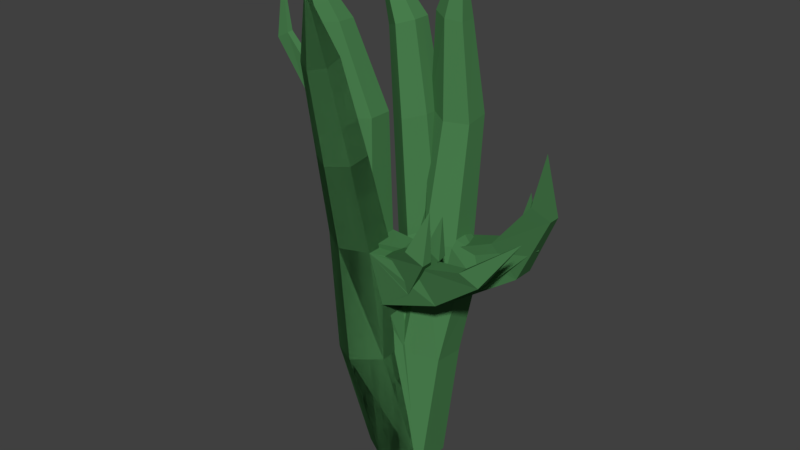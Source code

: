 # Source: cactus.blend  (saved by Blender 2.77.0; exported with 4.5.12 LTS)
import bpy
from mathutils import Matrix  # noqa: F401  (used for matrix-valued properties, if any)

bpy.ops.wm.read_factory_settings(use_empty=True)
scene = bpy.context.scene
scene.name = 'Scene'

# ---- collections
col_collection_1 = bpy.data.collections.new('Collection 1'); scene.collection.children.link(col_collection_1)
col_collection_10 = bpy.data.collections.new('Collection 10'); scene.collection.children.link(col_collection_10)

# ---- materials (node trees are filled in below, after node groups)
mat_cactusmaterial = bpy.data.materials.new('CactusMaterial')
mat_cactusmaterial.alpha_threshold = 0.0
mat_cactusmaterial.use_transparent_shadow = False
mat_cactusmaterial.diffuse_color = (0.06984, 0.2203, 0.07816, 1.0)
mat_cactusmaterial.roughness = 0.5

# ---- material node trees

# ---- world
world_world = bpy.data.worlds.new('World'); scene.world = world_world
world_world.color = (0.05088, 0.05088, 0.05088)
world_world.use_sun_shadow = False
world_world.sun_shadow_jitter_overblur = 0.0
world_world.cycles.sampling_method = 'MANUAL'

# ---- meshes
me_cylinder_004 = bpy.data.meshes.new('Cylinder.004')
me_cylinder_004.from_pydata([(0.0, 0.1367, 0.001747), (-0.07052, 0.02148, 0.4791), (0.1184, 0.06833, 0.001747), (0.03725, -0.04139, 0.4946), (0.1184, -0.06833, 0.001747), (0.03725, -0.1671, 0.4946), (-1.195e-08, -0.1367, 0.001747), (-0.07052, -0.23, 0.4791), (-0.1184, -0.06833, 0.001747), (-0.1783, -0.1671, 0.4636), (-0.1184, 0.06833, 0.001747), (-0.1783, -0.04139, 0.4636), (0.0008891, -0.08706, 0.9267), (-0.09199, -0.03308, 0.9375), (0.000889, -0.195, 0.9267), (-0.09199, -0.249, 0.9375), (-0.1849, -0.195, 0.9483), (-0.1849, -0.08706, 0.9483), (-0.006957, -0.1858, 1.286), (-0.08279, -0.1425, 1.292), (-0.006957, -0.2726, 1.274), (-0.08279, -0.3159, 1.268), (-0.1586, -0.2726, 1.274), (-0.1586, -0.1858, 1.286), (-0.006957, -0.1858, 1.286), (-0.08279, -0.1425, 1.292), (-0.006957, -0.2726, 1.274), (-0.08279, -0.3159, 1.268), (-0.1586, -0.2726, 1.274), (-0.1586, -0.1858, 1.286), (-0.08921, -0.2182, 1.612), (-0.1472, -0.1864, 1.622), (-0.08921, -0.2818, 1.591), (-0.1472, -0.3136, 1.581), (-0.2052, -0.2818, 1.591), (-0.2052, -0.2182, 1.612), (-0.1226, -0.3341, 1.858), (-0.1226, -0.3341, 1.858), (-0.1226, -0.3341, 1.858), (-0.1226, -0.3341, 1.858), (-0.1226, -0.3341, 1.858), (-0.1226, -0.3341, 1.858), (0.03036, -0.1625, 0.7176), (0.03038, -0.046, 0.7171), (0.176, -0.1801, 0.9293), (0.176, -0.1054, 0.9315), (0.2782, -0.09907, 0.8182), (0.278, -0.1797, 0.8161), (0.4049, -0.2254, 1.008), (0.4049, -0.1855, 1.008), (0.4815, -0.1839, 0.9794), (0.4813, -0.227, 0.9795), (0.6128, -0.1932, 1.167), (0.6128, -0.1932, 1.167), (0.6128, -0.1932, 1.167), (0.6128, -0.1932, 1.167)], [], [(0, 1, 3, 2), (2, 3, 5, 4), (4, 5, 7, 6), (6, 7, 9, 8), (5, 3, 43, 42), (8, 9, 11, 10), (10, 11, 1, 0), (0, 2, 4, 6, 8, 10), (13, 17, 23, 19), (11, 9, 16, 17), (3, 1, 13, 12, 43), (7, 5, 42, 14, 15), (1, 11, 17, 13), (9, 7, 15, 16), (23, 22, 28, 29), (16, 15, 21, 22), (14, 12, 18, 20), (17, 16, 22, 23), (15, 14, 20, 21), (12, 13, 19, 18), (25, 29, 35, 31), (21, 20, 26, 27), (18, 19, 25, 24), (19, 23, 29, 25), (22, 21, 27, 28), (20, 18, 24, 26), (35, 34, 40, 41), (28, 27, 33, 34), (26, 24, 30, 32), (29, 28, 34, 35), (27, 26, 32, 33), (24, 25, 31, 30), (36, 37, 41, 40, 39, 38), (33, 32, 38, 39), (30, 31, 37, 36), (31, 35, 41, 37), (34, 33, 39, 40), (32, 30, 36, 38), (42, 43, 46, 47), (44, 47, 51, 48), (14, 42, 47, 44), (12, 14, 44, 45), (43, 12, 45, 46), (48, 51, 55, 52), (45, 44, 48, 49), (47, 46, 50, 51), (46, 45, 49, 50), (55, 54, 53, 52), (49, 48, 52, 53), (51, 50, 54, 55), (50, 49, 53, 54)])
me_cylinder_004.materials.append(mat_cactusmaterial)
me_cylinder_004.use_remesh_preserve_volume = False
me_cylinder_004.use_remesh_preserve_attributes = False
me_cylinder_004.use_mirror_vertex_groups = False
me_cylinder_004.update()
me_cylinder_001 = bpy.data.meshes.new('Cylinder.001')
me_cylinder_001.from_pydata([(0.0, 0.1367, 0.001747), (-0.07052, 0.02148, 0.4791), (0.1184, 0.06833, 0.001747), (0.03725, -0.04139, 0.4946), (0.1184, -0.06833, 0.001747), (0.03725, -0.1671, 0.4946), (-1.195e-08, -0.1367, 0.001747), (-0.07052, -0.23, 0.4791), (-0.1184, -0.06833, 0.001747), (-0.1783, -0.1671, 0.4636), (-0.1184, 0.06833, 0.001747), (-0.1783, -0.04139, 0.4636), (0.0008891, -0.08706, 0.9267), (-0.09199, -0.03308, 0.9375), (0.000889, -0.195, 0.9267), (-0.09199, -0.249, 0.9375), (-0.1849, -0.195, 0.9483), (-0.1849, -0.08706, 0.9483), (-0.006957, -0.1858, 1.286), (-0.08279, -0.1425, 1.292), (-0.006957, -0.2726, 1.274), (-0.08279, -0.3159, 1.268), (-0.1586, -0.2726, 1.274), (-0.1586, -0.1858, 1.286), (-0.006957, -0.1858, 1.286), (-0.08279, -0.1425, 1.292), (-0.006957, -0.2726, 1.274), (-0.08279, -0.3159, 1.268), (-0.1586, -0.2726, 1.274), (-0.1586, -0.1858, 1.286), (-0.08921, -0.2182, 1.612), (-0.1472, -0.1864, 1.622), (-0.08921, -0.2818, 1.591), (-0.1472, -0.3136, 1.581), (-0.2052, -0.2818, 1.591), (-0.2052, -0.2182, 1.612), (-0.1226, -0.3341, 1.858), (-0.1226, -0.3341, 1.858), (-0.1226, -0.3341, 1.858), (-0.1226, -0.3341, 1.858), (-0.1226, -0.3341, 1.858), (-0.1226, -0.3341, 1.858), (0.03036, -0.1625, 0.7176), (0.03038, -0.046, 0.7171), (0.05891, -0.1801, 0.9293), (0.05891, -0.1054, 0.9315), (0.1611, -0.09907, 0.8182), (0.1609, -0.1797, 0.8161), (0.1835, -0.2254, 1.008), (0.1835, -0.1855, 1.008), (0.26, -0.1839, 0.9794), (0.2598, -0.227, 0.9795), (0.2589, -0.1932, 1.167), (0.2589, -0.1932, 1.167), (0.2589, -0.1932, 1.167), (0.2589, -0.1932, 1.167)], [], [(0, 1, 3, 2), (2, 3, 5, 4), (4, 5, 7, 6), (6, 7, 9, 8), (5, 3, 43, 42), (8, 9, 11, 10), (10, 11, 1, 0), (0, 2, 4, 6, 8, 10), (13, 17, 23, 19), (11, 9, 16, 17), (3, 1, 13, 12, 43), (7, 5, 42, 14, 15), (1, 11, 17, 13), (9, 7, 15, 16), (23, 22, 28, 29), (16, 15, 21, 22), (14, 12, 18, 20), (17, 16, 22, 23), (15, 14, 20, 21), (12, 13, 19, 18), (25, 29, 35, 31), (21, 20, 26, 27), (18, 19, 25, 24), (19, 23, 29, 25), (22, 21, 27, 28), (20, 18, 24, 26), (35, 34, 40, 41), (28, 27, 33, 34), (26, 24, 30, 32), (29, 28, 34, 35), (27, 26, 32, 33), (24, 25, 31, 30), (36, 37, 41, 40, 39, 38), (33, 32, 38, 39), (30, 31, 37, 36), (31, 35, 41, 37), (34, 33, 39, 40), (32, 30, 36, 38), (42, 43, 46, 47), (44, 47, 51, 48), (14, 42, 47, 44), (12, 14, 44, 45), (43, 12, 45, 46), (48, 51, 55, 52), (45, 44, 48, 49), (47, 46, 50, 51), (46, 45, 49, 50), (55, 54, 53, 52), (49, 48, 52, 53), (51, 50, 54, 55), (50, 49, 53, 54)])
me_cylinder_001.materials.append(mat_cactusmaterial)
me_cylinder_001.use_remesh_preserve_volume = False
me_cylinder_001.use_remesh_preserve_attributes = False
me_cylinder_001.use_mirror_vertex_groups = False
me_cylinder_001.update()
me_cylinder_003 = bpy.data.meshes.new('Cylinder.003')
me_cylinder_003.from_pydata([(0.0, 0.1367, 0.001747), (-0.03588, 0.1019, 0.4944), (0.1184, 0.06833, 0.001747), (0.06261, 0.03561, 0.5358), (0.1184, -0.06833, 0.001747), (0.06261, -0.08975, 0.5262), (-1.195e-08, -0.1367, 0.001747), (-0.03588, -0.1489, 0.4751), (-0.1184, -0.06833, 0.001747), (-0.1344, -0.08262, 0.4336), (-0.1184, 0.06833, 0.001747), (-0.1344, 0.04274, 0.4433), (-0.02236, -0.04107, 0.95), (-0.1149, 0.0138, 0.9406), (-0.02236, -0.1487, 0.9417), (-0.1149, -0.2015, 0.9241), (-0.2074, -0.1466, 0.9147), (-0.2074, -0.03899, 0.923), (-0.02305, -0.05928, 1.399), (-0.09863, -0.01555, 1.392), (-0.02305, -0.1468, 1.399), (-0.09863, -0.1907, 1.393), (-0.1742, -0.1469, 1.387), (-0.1742, -0.05939, 1.386), (-0.02305, -0.05928, 1.399), (-0.09863, -0.01555, 1.392), (-0.02305, -0.1468, 1.399), (-0.09863, -0.1907, 1.393), (-0.1742, -0.1469, 1.387), (-0.1742, -0.05939, 1.386), (-0.1257, -0.1129, 1.711), (-0.1835, -0.07945, 1.706), (-0.1257, -0.1798, 1.712), (-0.1835, -0.2133, 1.707), (-0.2412, -0.1799, 1.702), (-0.2412, -0.113, 1.702), (-0.2708, -0.2249, 1.981), (-0.2708, -0.2249, 1.981), (-0.2708, -0.2249, 1.981), (-0.2708, -0.2249, 1.981), (-0.2708, -0.2249, 1.981), (-0.2708, -0.2249, 1.981), (0.01912, -0.1353, 0.7119), (0.01913, -0.0191, 0.7203), (0.1062, -0.1411, 0.958), (0.1062, -0.08438, 0.9721), (0.1427, -0.05906, 0.8797), (0.1426, -0.1203, 0.8647), (0.2096, -0.1509, 1.001), (0.2096, -0.1206, 1.009), (0.2615, -0.1105, 0.9729), (0.2614, -0.1432, 0.9649), (0.2766, -0.1482, 1.138), (0.2766, -0.1482, 1.138), (0.2766, -0.1482, 1.138), (0.2766, -0.1482, 1.138), (-0.1919, -0.05339, 1.179), (-0.1919, -0.151, 1.179), (-0.3346, -0.05584, 1.458), (-0.3346, -0.08728, 1.454), (-0.3884, -0.04744, 1.404), (-0.3884, -0.0825, 1.4), (-0.4762, -0.04432, 1.583), (-0.4762, -0.06759, 1.58), (-0.5266, -0.03984, 1.557), (-0.5266, -0.06579, 1.554), (-0.5526, -0.00511, 1.777), (-0.5526, -0.00511, 1.777), (-0.5526, -0.00511, 1.777), (-0.5526, -0.00511, 1.777)], [], [(0, 1, 3, 2), (2, 3, 5, 4), (4, 5, 7, 6), (6, 7, 9, 8), (5, 3, 43, 42), (8, 9, 11, 10), (10, 11, 1, 0), (0, 2, 4, 6, 8, 10), (13, 17, 56, 23, 19), (11, 9, 16, 17), (3, 1, 13, 12, 43), (7, 5, 42, 14, 15), (1, 11, 17, 13), (9, 7, 15, 16), (23, 22, 28, 29), (16, 15, 21, 22, 57), (14, 12, 18, 20), (17, 16, 57, 56), (15, 14, 20, 21), (12, 13, 19, 18), (25, 29, 35, 31), (21, 20, 26, 27), (18, 19, 25, 24), (19, 23, 29, 25), (22, 21, 27, 28), (20, 18, 24, 26), (35, 34, 40, 41), (28, 27, 33, 34), (26, 24, 30, 32), (29, 28, 34, 35), (27, 26, 32, 33), (24, 25, 31, 30), (36, 37, 41, 40, 39, 38), (33, 32, 38, 39), (30, 31, 37, 36), (31, 35, 41, 37), (34, 33, 39, 40), (32, 30, 36, 38), (42, 43, 46, 47), (44, 47, 51, 48), (14, 42, 47, 44), (12, 14, 44, 45), (43, 12, 45, 46), (48, 51, 55, 52), (45, 44, 48, 49), (47, 46, 50, 51), (46, 45, 49, 50), (55, 54, 53, 52), (49, 48, 52, 53), (51, 50, 54, 55), (50, 49, 53, 54), (57, 22, 59, 61), (59, 58, 62, 63), (23, 56, 60, 58), (22, 23, 58, 59), (56, 57, 61, 60), (64, 65, 69, 68), (60, 61, 65, 64), (58, 60, 64, 62), (61, 59, 63, 65), (68, 69, 67, 66), (62, 64, 68, 66), (65, 63, 67, 69), (63, 62, 66, 67)])
me_cylinder_003.materials.append(mat_cactusmaterial)
me_cylinder_003.use_remesh_preserve_volume = False
me_cylinder_003.use_remesh_preserve_attributes = False
me_cylinder_003.use_mirror_vertex_groups = False
me_cylinder_003.update()
me_cylinder_002 = bpy.data.meshes.new('Cylinder.002')
me_cylinder_002.from_pydata([(0.0, 0.1367, 0.001747), (0.05621, 0.1661, 0.4678), (0.1362, 0.06833, 0.001747), (0.1743, 0.1021, 0.4584), (0.1362, -0.06833, 0.001747), (0.1743, -0.02309, 0.4698), (-1.195e-08, -0.1367, 0.001747), (0.05621, -0.08433, 0.4905), (-0.1184, -0.06833, 0.001747), (-0.05162, -0.02036, 0.4999), (-0.1184, 0.06833, 0.001747), (-0.05162, 0.1049, 0.4885), (0.2076, 0.1257, 0.9392), (0.1142, 0.1793, 0.9463), (0.2076, 0.01787, 0.9332), (0.1142, -0.03626, 0.9343), (0.02078, 0.01742, 0.9414), (0.02078, 0.1252, 0.9474), (0.2096, 0.1608, 1.382), (0.1354, 0.2014, 1.405), (0.2096, 0.0745, 1.368), (0.1354, 0.02877, 1.376), (0.05107, 0.06903, 1.4), (0.05107, 0.1554, 1.415), (0.2096, 0.1608, 1.382), (0.1354, 0.2014, 1.405), (0.2096, 0.0745, 1.368), (0.1354, 0.02877, 1.376), (0.05107, 0.06903, 1.4), (0.05107, 0.1554, 1.415), (0.1879, 0.1112, 1.716), (0.138, 0.1407, 1.726), (0.1879, 0.05231, 1.716), (0.138, 0.02286, 1.726), (0.08142, 0.05231, 1.738), (0.08142, 0.1112, 1.738), (0.1785, 0.05621, 1.964), (0.1785, 0.05621, 1.964), (0.1785, 0.05621, 1.964), (0.1785, 0.05621, 1.964), (0.1785, 0.05621, 1.964), (0.1785, 0.05621, 1.964), (0.2133, 0.0133, 0.7227), (0.2133, 0.1298, 0.7222), (0.3659, 0.003525, 1.007), (0.3659, 0.07824, 1.007), (0.4735, 0.0812, 0.9095), (0.4733, 0.0005752, 0.9097), (0.5349, -0.03273, 1.208), (0.5349, 0.007177, 1.208), (0.6114, 0.008756, 1.18), (0.6112, -0.0343, 1.18), (0.5981, -0.05621, 1.416), (0.5981, -0.05621, 1.416), (0.5981, -0.05621, 1.416), (0.5981, -0.05621, 1.416), (0.04065, 0.1638, 1.179), (0.04065, 0.06617, 1.179), (-0.04995, 0.1538, 1.429), (-0.04995, 0.1221, 1.429), (-0.1108, 0.1556, 1.382), (-0.1107, 0.1203, 1.382), (-0.09145, 0.1625, 1.545), (-0.09145, 0.139, 1.545), (-0.145, 0.1638, 1.526), (-0.1449, 0.1377, 1.526), (-0.1157, 0.1482, 1.703), (-0.1157, 0.1482, 1.703), (-0.1157, 0.1482, 1.703), (-0.1157, 0.1482, 1.703)], [], [(0, 1, 3, 2), (2, 3, 5, 4), (4, 5, 7, 6), (6, 7, 9, 8), (5, 3, 43, 42), (8, 9, 11, 10), (10, 11, 1, 0), (0, 2, 4, 6, 8, 10), (13, 17, 56, 23, 19), (11, 9, 16, 17), (3, 1, 13, 12, 43), (7, 5, 42, 14, 15), (1, 11, 17, 13), (9, 7, 15, 16), (23, 22, 28, 29), (16, 15, 21, 22, 57), (14, 12, 18, 20), (17, 16, 57, 56), (15, 14, 20, 21), (12, 13, 19, 18), (25, 29, 35, 31), (21, 20, 26, 27), (18, 19, 25, 24), (19, 23, 29, 25), (22, 21, 27, 28), (20, 18, 24, 26), (35, 34, 40, 41), (28, 27, 33, 34), (26, 24, 30, 32), (29, 28, 34, 35), (27, 26, 32, 33), (24, 25, 31, 30), (36, 37, 41, 40, 39, 38), (33, 32, 38, 39), (30, 31, 37, 36), (31, 35, 41, 37), (34, 33, 39, 40), (32, 30, 36, 38), (42, 43, 46, 47), (44, 47, 51, 48), (14, 42, 47, 44), (12, 14, 44, 45), (43, 12, 45, 46), (48, 51, 55, 52), (45, 44, 48, 49), (47, 46, 50, 51), (46, 45, 49, 50), (55, 54, 53, 52), (49, 48, 52, 53), (51, 50, 54, 55), (50, 49, 53, 54), (57, 22, 59, 61), (59, 58, 62, 63), (23, 56, 60, 58), (22, 23, 58, 59), (56, 57, 61, 60), (64, 65, 69, 68), (60, 61, 65, 64), (58, 60, 64, 62), (61, 59, 63, 65), (68, 69, 67, 66), (62, 64, 68, 66), (65, 63, 67, 69), (63, 62, 66, 67)])
me_cylinder_002.materials.append(mat_cactusmaterial)
me_cylinder_002.use_remesh_preserve_volume = False
me_cylinder_002.use_remesh_preserve_attributes = False
me_cylinder_002.use_mirror_vertex_groups = False
me_cylinder_002.update()
me_cylinder = bpy.data.meshes.new('Cylinder')
me_cylinder.from_pydata([(0.0, 0.1367, 0.001747), (0.03066, 0.1717, 0.4791), (0.1184, 0.06833, 0.001747), (0.139, 0.1089, 0.4681), (0.1184, -0.06833, 0.001747), (0.139, -0.01687, 0.4681), (-1.195e-08, -0.1367, 0.001747), (0.03066, -0.07973, 0.4791), (-0.1184, -0.06833, 0.001747), (-0.07766, -0.01687, 0.4902), (-0.1184, 0.06833, 0.001747), (-0.07766, 0.1089, 0.4902), (0.1163, 0.1368, 0.975), (0.03066, 0.1908, 0.9375), (0.1163, 0.0288, 0.975), (0.03066, -0.02518, 0.9375), (-0.05499, 0.0288, 0.9), (-0.05499, 0.1368, 0.9), (0.07832, 0.102, 1.39), (0.006132, 0.1458, 1.366), (0.07832, 0.01448, 1.39), (0.006132, -0.0293, 1.366), (-0.06605, 0.01448, 1.343), (-0.06605, 0.102, 1.343), (0.07832, 0.102, 1.39), (0.006132, 0.1458, 1.366), (0.07832, 0.01448, 1.39), (0.006132, -0.0293, 1.366), (-0.06605, 0.01448, 1.343), (-0.06605, 0.102, 1.343), (0.02727, 0.07946, 1.704), (-0.0276, 0.1129, 1.686), (0.02727, 0.01252, 1.704), (-0.0276, -0.02095, 1.686), (-0.08247, 0.01252, 1.667), (-0.08247, 0.07946, 1.667), (-0.138, 0.009199, 1.956), (-0.138, 0.009199, 1.956), (-0.138, 0.009199, 1.956), (-0.138, 0.009199, 1.956), (-0.138, 0.009199, 1.956), (-0.138, 0.009199, 1.956), (0.1315, -0.01225, 0.7176), (0.1316, 0.1042, 0.7171), (0.288, 0.0161, 0.9474), (0.288, 0.08727, 0.9247), (0.3521, 0.05414, 0.8113), (0.3518, -0.02258, 0.8361), (0.4594, -0.003762, 1.064), (0.4594, 0.03499, 1.055), (0.536, 0.02982, 1.027), (0.5358, -0.01198, 1.037), (0.5226, -0.01533, 1.25), (0.5226, -0.01533, 1.25), (0.5226, -0.01533, 1.25), (0.5226, -0.01533, 1.25)], [], [(0, 1, 3, 2), (2, 3, 5, 4), (4, 5, 7, 6), (6, 7, 9, 8), (5, 3, 43, 42), (8, 9, 11, 10), (10, 11, 1, 0), (0, 2, 4, 6, 8, 10), (13, 17, 23, 19), (11, 9, 16, 17), (3, 1, 13, 12, 43), (7, 5, 42, 14, 15), (1, 11, 17, 13), (9, 7, 15, 16), (23, 22, 28, 29), (16, 15, 21, 22), (14, 12, 18, 20), (17, 16, 22, 23), (15, 14, 20, 21), (12, 13, 19, 18), (25, 29, 35, 31), (21, 20, 26, 27), (18, 19, 25, 24), (19, 23, 29, 25), (22, 21, 27, 28), (20, 18, 24, 26), (35, 34, 40, 41), (28, 27, 33, 34), (26, 24, 30, 32), (29, 28, 34, 35), (27, 26, 32, 33), (24, 25, 31, 30), (36, 37, 41, 40, 39, 38), (33, 32, 38, 39), (30, 31, 37, 36), (31, 35, 41, 37), (34, 33, 39, 40), (32, 30, 36, 38), (42, 43, 46, 47), (44, 47, 51, 48), (14, 42, 47, 44), (12, 14, 44, 45), (43, 12, 45, 46), (48, 51, 55, 52), (45, 44, 48, 49), (47, 46, 50, 51), (46, 45, 49, 50), (55, 54, 53, 52), (49, 48, 52, 53), (51, 50, 54, 55), (50, 49, 53, 54)])
me_cylinder.materials.append(mat_cactusmaterial)
me_cylinder.use_remesh_preserve_volume = False
me_cylinder.use_remesh_preserve_attributes = False
me_cylinder.use_mirror_vertex_groups = False
me_cylinder.update()
arm_armature = bpy.data.armatures.new('Armature')  # bones are not reproduced

# ---- objects
ob_cactus_1_b_001 = bpy.data.objects.new('Cactus 1.B.001', me_cylinder_004)
ob_cactus_1_b = bpy.data.objects.new('Cactus 1.B', me_cylinder_001)
ob_cactus_2_b = bpy.data.objects.new('Cactus 2.B', me_cylinder_003)
ob_cactus_2_a = bpy.data.objects.new('Cactus 2.A', me_cylinder_002)
ob_cactus_1_a = bpy.data.objects.new('Cactus 1.A', me_cylinder)
ob_armature = bpy.data.objects.new('Armature', arm_armature)

# ---- transforms, parenting, visibility, modifiers, constraints
ob_cactus_1_b_001.parent = ob_armature
ob_cactus_1_b_001.location = (0.0, 0.0, -0.006049)
ob_cactus_1_b_001.lineart.crease_threshold = 0.0
_vg = ob_cactus_1_b_001.vertex_groups.new(name='bot')
_vg.add([0, 1, 2, 3, 4, 5, 6, 7, 8, 9, 10, 11], 1.0, 'REPLACE')
_vg = ob_cactus_1_b_001.vertex_groups.new(name='mid')
_vg.add([1, 3, 5, 7, 9, 11, 12, 13, 14, 15, 16, 17, 18, 19, 20, 21, 22, 23, 42, 43], 1.0, 'REPLACE')
_vg = ob_cactus_1_b_001.vertex_groups.new(name='top')
_vg.add([24, 25, 26, 27, 28, 29, 30, 31, 32, 33, 34, 35, 36, 37, 38, 39, 40, 41], 1.0, 'REPLACE')
_vg = ob_cactus_1_b_001.vertex_groups.new(name='left_bot')
_vg = ob_cactus_1_b_001.vertex_groups.new(name='left_top')
_vg = ob_cactus_1_b_001.vertex_groups.new(name='right_bot')
_vg.add([12, 14, 42, 43, 44, 45, 46, 47, 48, 49, 50, 51, 52, 53, 54, 55], 1.0, 'REPLACE')
_vg = ob_cactus_1_b_001.vertex_groups.new(name='right_top')
_vg.add([48, 49, 50, 51, 52, 53, 54, 55], 1.0, 'REPLACE')
_m = ob_cactus_1_b_001.modifiers.new('Armature', 'ARMATURE')
_m.object = ob_armature
ob_cactus_1_b.parent = ob_armature
ob_cactus_1_b.location = (0.0, 0.0, -0.006049)
ob_cactus_1_b.hide_viewport = True
ob_cactus_1_b.lineart.crease_threshold = 0.0
_vg = ob_cactus_1_b.vertex_groups.new(name='bot')
_vg.add([0, 1, 2, 3, 4, 5, 6, 7, 8, 9, 10, 11], 1.0, 'REPLACE')
_vg = ob_cactus_1_b.vertex_groups.new(name='mid')
_vg.add([1, 3, 5, 7, 9, 11, 12, 13, 14, 15, 16, 17, 18, 19, 20, 21, 22, 23, 42, 43], 1.0, 'REPLACE')
_vg = ob_cactus_1_b.vertex_groups.new(name='top')
_vg.add([24, 25, 26, 27, 28, 29, 30, 31, 32, 33, 34, 35, 36, 37, 38, 39, 40, 41], 1.0, 'REPLACE')
_vg = ob_cactus_1_b.vertex_groups.new(name='left_bot')
_vg = ob_cactus_1_b.vertex_groups.new(name='left_top')
_vg = ob_cactus_1_b.vertex_groups.new(name='right_bot')
_vg.add([12, 14, 42, 43, 44, 45, 46, 47, 48, 49, 50, 51, 52, 53, 54, 55], 1.0, 'REPLACE')
_vg = ob_cactus_1_b.vertex_groups.new(name='right_top')
_vg.add([48, 49, 50, 51, 52, 53, 54, 55], 1.0, 'REPLACE')
_m = ob_cactus_1_b.modifiers.new('Armature', 'ARMATURE')
_m.object = ob_armature
ob_cactus_2_b.location = (0.0, 0.0, -0.006049)
ob_cactus_2_b.hide_viewport = True
ob_cactus_2_b.lineart.crease_threshold = 0.0
ob_cactus_2_a.location = (0.0, 0.0, -0.006049)
ob_cactus_2_a.hide_viewport = True
ob_cactus_2_a.lineart.crease_threshold = 0.0
ob_cactus_1_a.location = (0.0, 0.0, -0.006049)
ob_cactus_1_a.hide_viewport = True
ob_cactus_1_a.lineart.crease_threshold = 0.0
ob_armature.location = (0.0, 0.0, 0.0)
ob_armature.show_in_front = True
ob_armature.lineart.crease_threshold = 0.0

# ---- collection membership
col_collection_1.objects.link(ob_cactus_1_b_001)
col_collection_1.objects.link(ob_cactus_1_b)
col_collection_1.objects.link(ob_cactus_2_b)
col_collection_1.objects.link(ob_cactus_2_a)
col_collection_1.objects.link(ob_cactus_1_a)
col_collection_10.objects.link(ob_armature)

# ---- scene / render settings (as saved in the file)
scene.frame_start = 1; scene.frame_end = 250; scene.frame_set(0)
scene.render.engine = 'BLENDER_EEVEE_NEXT'
scene.render.resolution_percentage = 50
scene.render.dither_intensity = 0.0
scene.cycles.use_denoising = False
scene.cycles.samples = 128
scene.cycles.sampling_pattern = 'TABULATED_SOBOL'
scene.cycles.light_sampling_threshold = 0.0
scene.cycles.use_adaptive_sampling = False
scene.cycles.use_light_tree = False
scene.cycles.blur_glossy = 0.0
scene.cycles.sample_clamp_indirect = 0.0
scene.view_settings.view_transform = 'Standard'
bpy.context.view_layer.update()

# ---- added for rendering (the .blend has no active camera and no usable light): camera, sun
cam_auto = bpy.data.cameras.new('AutoCamera')
cam_auto.lens = 50.0
cam_auto.sensor_width = 36.0
cam_auto.clip_end = 1000.0
ob_auto_camera = bpy.data.objects.new('AutoCamera', cam_auto)
scene.collection.objects.link(ob_auto_camera)
ob_auto_camera.location = (2.21665, -2.69026, 2.73748)
ob_auto_camera.rotation_euler = (1.09748, -7.21219e-08, 0.694738)
scene.camera = ob_auto_camera
light_auto_sun = bpy.data.lights.new('AutoSun', 'SUN')
light_auto_sun.energy = 3.0
light_auto_sun.angle = 0.0523599
ob_auto_sun = bpy.data.objects.new('AutoSun', light_auto_sun)
scene.collection.objects.link(ob_auto_sun)
ob_auto_sun.rotation_euler = (0.872665, 0.174533, 0.523599)
bpy.context.view_layer.update()

